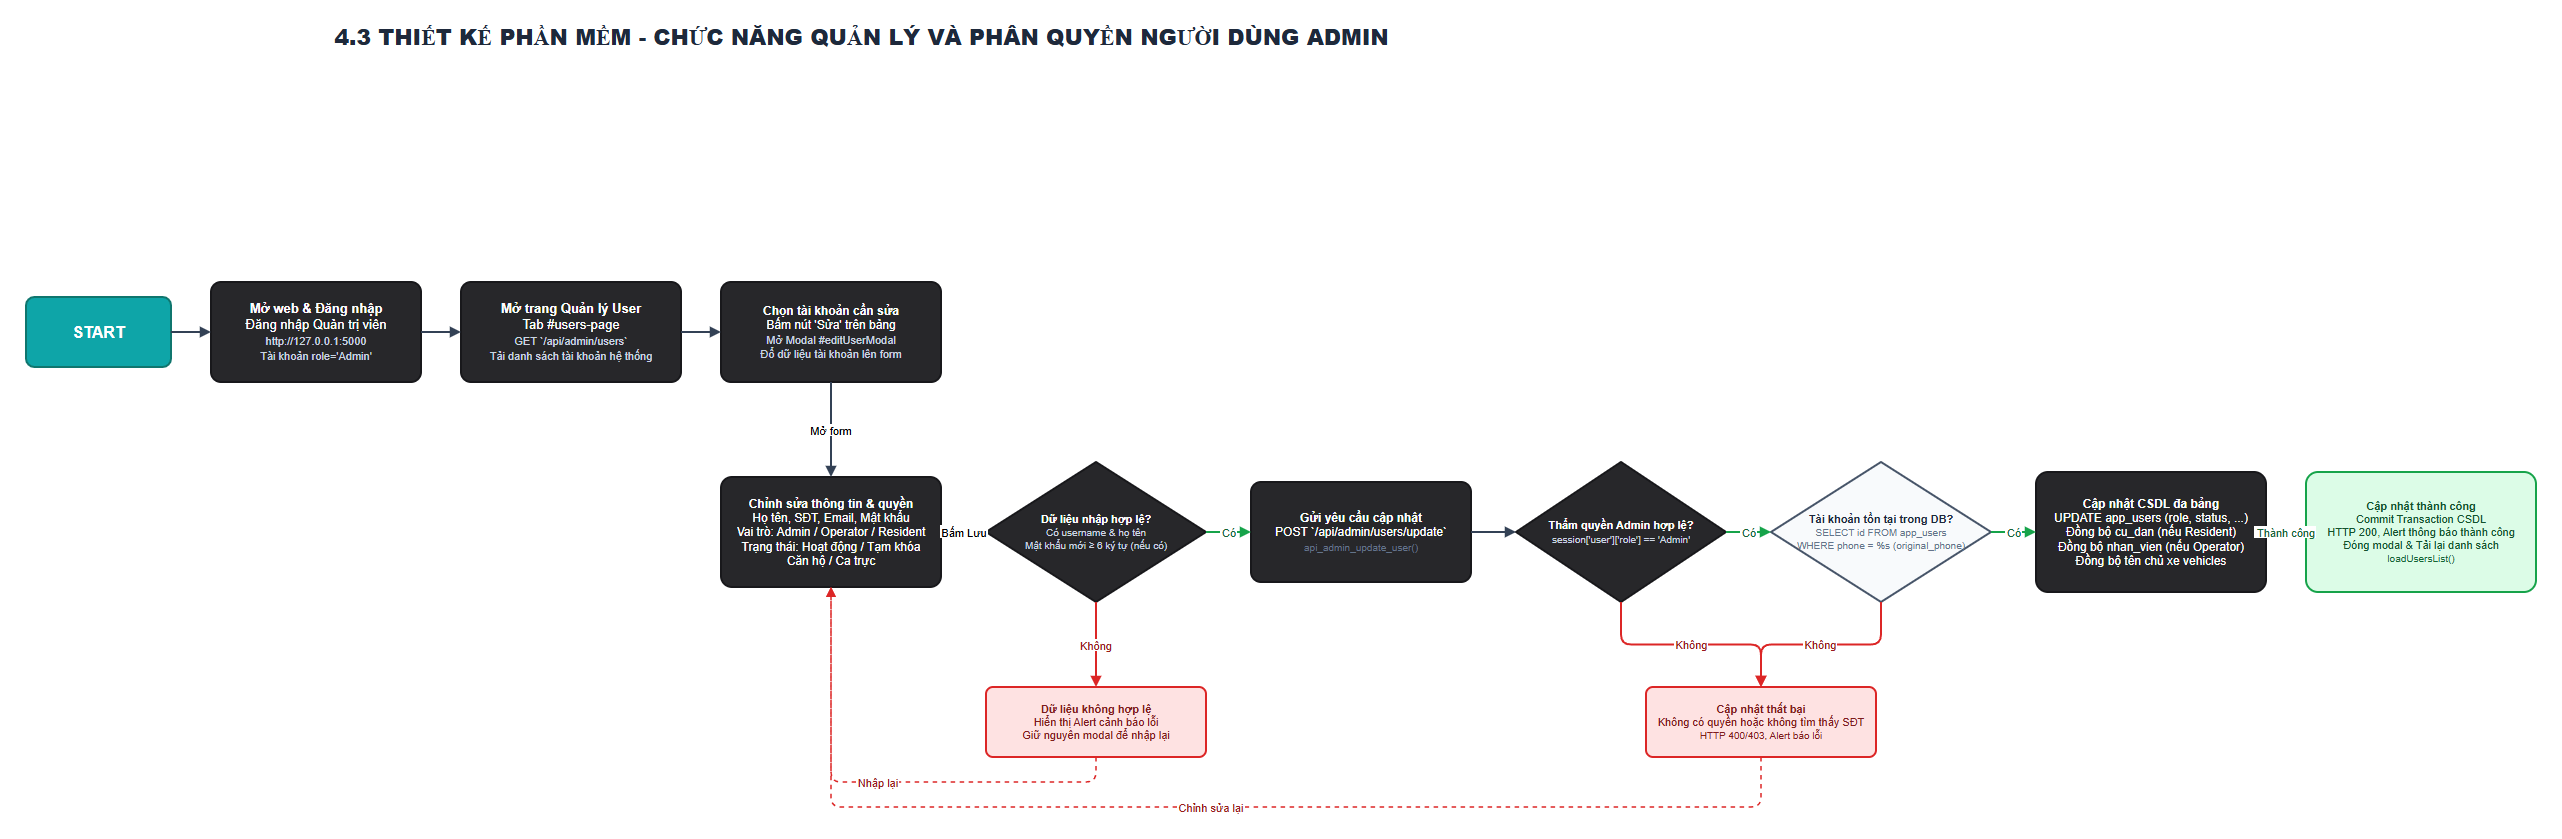

The diagram above was exported from draw.io. Its source (the exported page's mxGraphModel, read from the mxfile embedded in the PNG):
<mxGraphModel dx="1776" dy="909" grid="1" gridSize="10" guides="1" tooltips="1" connect="1" arrows="1" fold="1" page="1" pageScale="1" pageWidth="2600" pageHeight="900" math="0" shadow="0">
  <root>
    <mxCell id="0" />
    <mxCell id="1" parent="0" />
    <mxCell id="title" parent="1" style="text;html=1;strokeColor=none;fillColor=none;align=center;verticalAlign=middle;fontSize=22;fontColor=#1E293B;fontStyle=1;" value="&lt;b&gt;4.3 THIẾT KẾ PHẦN MỀM - CHỨC NĂNG QUẢN LÝ VÀ PHÂN QUYỀN NGƯỜI DÙNG ADMIN&lt;/b&gt;" vertex="1">
      <mxGeometry height="50" width="1050" x="350" y="25" as="geometry" />
    </mxCell>
    <mxCell id="start" parent="1" style="rounded=1;whiteSpace=wrap;html=1;fillColor=#0EA5A8;strokeColor=#0F766E;strokeWidth=2;fontSize=16;fontColor=#FFFFFF;arcSize=12;" value="&lt;b&gt;START&lt;/b&gt;" vertex="1">
      <mxGeometry height="70" width="145" x="40" y="310" as="geometry" />
    </mxCell>
    <mxCell id="web" parent="1" style="rounded=1;whiteSpace=wrap;html=1;fillColor=#27272A;strokeColor=#18181B;strokeWidth=2;fontSize=13;fontColor=#FFFFFF;arcSize=10;" value="&lt;b&gt;Mở web &amp; Đăng nhập&lt;/b&gt;&lt;br/&gt;Đăng nhập Quản trị viên&lt;br/&gt;&lt;font color='#CBD5E1' style='font-size: 11px'&gt;http://127.0.0.1:5000&lt;br/&gt;Tài khoản role='Admin'&lt;/font&gt;" vertex="1">
      <mxGeometry height="100" width="210" x="225" y="295" as="geometry" />
    </mxCell>
    <mxCell id="users-page" parent="1" style="rounded=1;whiteSpace=wrap;html=1;fillColor=#27272A;strokeColor=#18181B;strokeWidth=2;fontSize=13;fontColor=#FFFFFF;arcSize=10;" value="&lt;b&gt;Mở trang Quản lý User&lt;/b&gt;&lt;br/&gt;Tab #users-page&lt;br/&gt;&lt;font color='#CBD5E1' style='font-size: 11px'&gt;GET `/api/admin/users`&lt;br/&gt;Tải danh sách tài khoản hệ thống&lt;/font&gt;" vertex="1">
      <mxGeometry height="100" width="220" x="475" y="295" as="geometry" />
    </mxCell>
    <mxCell id="select-user" parent="1" style="rounded=1;whiteSpace=wrap;html=1;fillColor=#27272A;strokeColor=#18181B;strokeWidth=2;fontSize=12;fontColor=#FFFFFF;arcSize=10;" value="&lt;b&gt;Chọn tài khoản cần sửa&lt;/b&gt;&lt;br/&gt;Bấm nút 'Sửa' trên bảng&lt;br/&gt;&lt;font color='#CBD5E1' style='font-size: 11px'&gt;Mở Modal #editUserModal&lt;br/&gt;Đổ dữ liệu tài khoản lên form&lt;/font&gt;" vertex="1">
      <mxGeometry height="100" width="220" x="735" y="295" as="geometry" />
    </mxCell>
    <mxCell id="edit-form" parent="1" style="rounded=1;whiteSpace=wrap;html=1;fillColor=#27272A;strokeColor=#18181B;strokeWidth=2;fontSize=12;fontColor=#FFFFFF;arcSize=10;" value="&lt;b&gt;Chỉnh sửa thông tin &amp; quyền&lt;/b&gt;&lt;br/&gt;Họ tên, SĐT, Email, Mật khẩu&lt;br/&gt;Vai trò: Admin / Operator / Resident&lt;br/&gt;Trạng thái: Hoạt động / Tạm khóa&lt;br/&gt;Căn hộ / Ca trực" vertex="1">
      <mxGeometry height="110" width="220" x="735" y="490" as="geometry" />
    </mxCell>
    <mxCell id="input-check" parent="1" style="rhombus;whiteSpace=wrap;html=1;fillColor=#27272A;strokeColor=#18181B;strokeWidth=2;fontSize=11;fontColor=#FFFFFF;" value="&lt;b&gt;Dữ liệu nhập hợp lệ?&lt;/b&gt;&lt;br/&gt;&lt;font color='#CBD5E1' style='font-size: 10px'&gt;Có username &amp; họ tên&lt;br/&gt;Mật khẩu mới ≥ 6 ký tự (nếu có)&lt;/font&gt;" vertex="1">
      <mxGeometry height="140" width="220" x="1000" y="475" as="geometry" />
    </mxCell>
    <mxCell id="form-error" parent="1" style="rounded=1;whiteSpace=wrap;html=1;fillColor=#FEE2E2;strokeColor=#DC2626;strokeWidth=2;fontSize=11;fontColor=#7F1D1D;arcSize=10;" value="&lt;b&gt;Dữ liệu không hợp lệ&lt;/b&gt;&lt;br/&gt;Hiển thị Alert cảnh báo lỗi&lt;br/&gt;Giữ nguyên modal để nhập lại" vertex="1">
      <mxGeometry height="70" width="220" x="1000" y="700" as="geometry" />
    </mxCell>
    <mxCell id="api" parent="1" style="rounded=1;whiteSpace=wrap;html=1;fillColor=#27272A;strokeColor=#18181B;strokeWidth=2;fontSize=12;fontColor=#FFFFFF;arcSize=10;" value="&lt;b&gt;Gửi yêu cầu cập nhật&lt;/b&gt;&lt;br/&gt;POST `/api/admin/users/update`&lt;br/&gt;&lt;font color='#64748B' style='font-size: 10px'&gt;api_admin_update_user()&lt;/font&gt;" vertex="1">
      <mxGeometry height="100" width="220" x="1265" y="495" as="geometry" />
    </mxCell>
    <mxCell id="role-check" parent="1" style="rhombus;whiteSpace=wrap;html=1;fillColor=#27272A;strokeColor=#18181B;strokeWidth=2;fontSize=11;fontColor=#FFFFFF;" value="&lt;b&gt;Thẩm quyền Admin hợp lệ?&lt;/b&gt;&lt;br/&gt;&lt;font color='#CBD5E1' style='font-size: 10px'&gt;session['user']['role'] == 'Admin'&lt;/font&gt;" vertex="1">
      <mxGeometry height="140" width="210" x="1530" y="475" as="geometry" />
    </mxCell>
    <mxCell id="user-exist-check" parent="1" style="rhombus;whiteSpace=wrap;html=1;fillColor=#F8FAFC;strokeColor=#475569;strokeWidth=2;fontSize=11;fontColor=#1E293B;" value="&lt;b&gt;Tài khoản tồn tại trong DB?&lt;/b&gt;&lt;br/&gt;&lt;font color='#64748B' style='font-size: 10px'&gt;SELECT id FROM app_users&lt;br/&gt;WHERE phone = %s (original_phone)&lt;/font&gt;" vertex="1">
      <mxGeometry height="140" width="220" x="1785" y="475" as="geometry" />
    </mxCell>
    <mxCell id="db-update" parent="1" style="rounded=1;whiteSpace=wrap;html=1;fillColor=#27272A;strokeColor=#18181B;strokeWidth=2;fontSize=12;fontColor=#FFFFFF;arcSize=10;" value="&lt;b&gt;Cập nhật CSDL đa bảng&lt;/b&gt;&lt;br/&gt;UPDATE app_users (role, status, ...)&lt;br/&gt;Đồng bộ cu_dan (nếu Resident)&lt;br/&gt;Đồng bộ nhan_vien (nếu Operator)&lt;br/&gt;Đồng bộ tên chủ xe vehicles" vertex="1">
      <mxGeometry height="120" width="230" x="2050" y="485" as="geometry" />
    </mxCell>
    <mxCell id="success" parent="1" style="rounded=1;whiteSpace=wrap;html=1;fillColor=#DCFCE7;strokeColor=#16A34A;strokeWidth=2;fontSize=11;fontColor=#14532D;arcSize=10;" value="&lt;b&gt;Cập nhật thành công&lt;/b&gt;&lt;br/&gt;Commit Transaction CSDL&lt;br/&gt;HTTP 200, Alert thông báo thành công&lt;br/&gt;Đóng modal &amp; Tải lại danh sách&lt;br/&gt;&lt;font color='#166534' style='font-size: 10px'&gt;loadUsersList()&lt;/font&gt;" vertex="1">
      <mxGeometry height="120" width="230" x="2320" y="485" as="geometry" />
    </mxCell>
    <mxCell id="fail" parent="1" style="rounded=1;whiteSpace=wrap;html=1;fillColor=#FEE2E2;strokeColor=#DC2626;strokeWidth=2;fontSize=11;fontColor=#7F1D1D;arcSize=10;" value="&lt;b&gt;Cập nhật thất bại&lt;/b&gt;&lt;br/&gt;Không có quyền hoặc không tìm thấy SĐT&lt;br/&gt;&lt;font color='#7F1D1D' style='font-size: 10px'&gt;HTTP 400/403, Alert báo lỗi&lt;/font&gt;" vertex="1">
      <mxGeometry height="70" width="230" x="1660" y="700" as="geometry" />
    </mxCell>
    <mxCell id="e1" edge="1" parent="1" source="start" style="edgeStyle=orthogonalEdgeStyle;endArrow=block;strokeColor=#334155;strokeWidth=2;" target="web">
      <mxGeometry relative="1" as="geometry" />
    </mxCell>
    <mxCell id="e2" edge="1" parent="1" source="web" style="edgeStyle=orthogonalEdgeStyle;endArrow=block;strokeColor=#334155;strokeWidth=2;" target="users-page">
      <mxGeometry relative="1" as="geometry" />
    </mxCell>
    <mxCell id="e3" edge="1" parent="1" source="users-page" style="edgeStyle=orthogonalEdgeStyle;endArrow=block;strokeColor=#334155;strokeWidth=2;" target="select-user">
      <mxGeometry relative="1" as="geometry" />
    </mxCell>
    <mxCell id="e4" edge="1" parent="1" source="select-user" style="edgeStyle=orthogonalEdgeStyle;endArrow=block;strokeColor=#334155;strokeWidth=2;" target="edit-form" value="Mở form">
      <mxGeometry relative="1" as="geometry" />
    </mxCell>
    <mxCell id="e5" edge="1" parent="1" source="edit-form" style="edgeStyle=orthogonalEdgeStyle;endArrow=block;strokeColor=#334155;strokeWidth=2;" target="input-check" value="Bấm Lưu">
      <mxGeometry relative="1" as="geometry" />
    </mxCell>
    <mxCell id="e6" edge="1" parent="1" source="input-check" style="edgeStyle=orthogonalEdgeStyle;endArrow=block;strokeColor=#DC2626;fontColor=#991B1B;strokeWidth=2;" target="form-error" value="Không">
      <mxGeometry relative="1" as="geometry" />
    </mxCell>
    <mxCell id="e7" edge="1" parent="1" source="form-error" style="edgeStyle=orthogonalEdgeStyle;endArrow=block;strokeColor=#DC2626;fontColor=#991B1B;strokeWidth=1.5;dashed=1;" target="edit-form" value="Nhập lại">
      <mxGeometry relative="1" as="geometry">
        <Array as="points">
          <mxPoint x="1110" y="795" />
          <mxPoint x="845" y="795" />
        </Array>
      </mxGeometry>
    </mxCell>
    <mxCell id="e8" edge="1" parent="1" source="input-check" style="edgeStyle=orthogonalEdgeStyle;endArrow=block;strokeColor=#16A34A;fontColor=#166534;strokeWidth=2;" target="api" value="Có">
      <mxGeometry relative="1" as="geometry" />
    </mxCell>
    <mxCell id="e9" edge="1" parent="1" source="api" style="edgeStyle=orthogonalEdgeStyle;endArrow=block;strokeColor=#334155;strokeWidth=2;" target="role-check">
      <mxGeometry relative="1" as="geometry" />
    </mxCell>
    <mxCell id="e10" edge="1" parent="1" source="role-check" style="edgeStyle=orthogonalEdgeStyle;endArrow=block;strokeColor=#DC2626;fontColor=#991B1B;strokeWidth=2;" target="fail" value="Không">
      <mxGeometry relative="1" as="geometry" />
    </mxCell>
    <mxCell id="e11" edge="1" parent="1" source="role-check" style="edgeStyle=orthogonalEdgeStyle;endArrow=block;strokeColor=#16A34A;fontColor=#166534;strokeWidth=2;" target="user-exist-check" value="Có">
      <mxGeometry relative="1" as="geometry" />
    </mxCell>
    <mxCell id="e12" edge="1" parent="1" source="user-exist-check" style="edgeStyle=orthogonalEdgeStyle;endArrow=block;strokeColor=#DC2626;fontColor=#991B1B;strokeWidth=2;" target="fail" value="Không">
      <mxGeometry relative="1" as="geometry" />
    </mxCell>
    <mxCell id="e13" edge="1" parent="1" source="user-exist-check" style="edgeStyle=orthogonalEdgeStyle;endArrow=block;strokeColor=#16A34A;fontColor=#166534;strokeWidth=2;" target="db-update" value="Có">
      <mxGeometry relative="1" as="geometry" />
    </mxCell>
    <mxCell id="e14" edge="1" parent="1" source="db-update" style="edgeStyle=orthogonalEdgeStyle;endArrow=block;strokeColor=#16A34A;fontColor=#166534;strokeWidth=2;" target="success" value="Thành công">
      <mxGeometry relative="1" as="geometry" />
    </mxCell>
    <mxCell id="e15" edge="1" parent="1" source="fail" style="edgeStyle=orthogonalEdgeStyle;endArrow=block;strokeColor=#DC2626;fontColor=#991B1B;strokeWidth=1.5;dashed=1;" target="edit-form" value="Chỉnh sửa lại">
      <mxGeometry relative="1" as="geometry">
        <Array as="points">
          <mxPoint x="1775" y="820" />
          <mxPoint x="845" y="820" />
        </Array>
      </mxGeometry>
    </mxCell>
  </root>
</mxGraphModel>